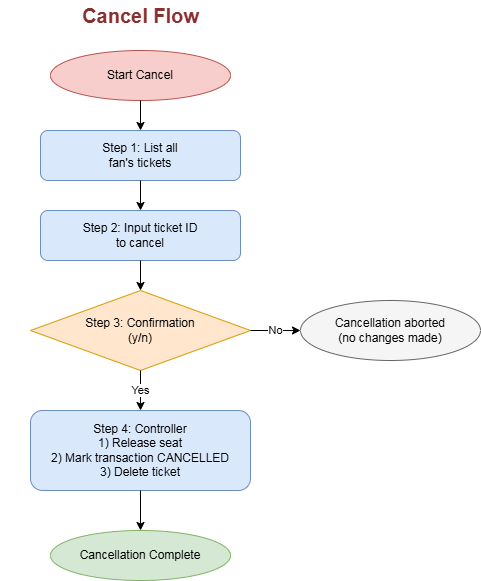

The diagram above was exported from draw.io. Its source (the exported page's mxGraphModel, read from the mxfile embedded in the PNG):
<mxGraphModel dx="1028" dy="611" grid="1" gridSize="10" guides="1" tooltips="1" connect="1" arrows="1" fold="1" page="1" pageScale="1" pageWidth="850" pageHeight="1100" math="0" shadow="0">
  <root>
    <mxCell id="0" />
    <mxCell id="1" parent="0" />
    <mxCell id="title_cancel" parent="1" style="text;html=1;fontSize=20;fontStyle=1;align=center;verticalAlign=middle;fontColor=#8B2E2E;" value="Cancel Flow" vertex="1">
      <mxGeometry height="30" width="280" x="440" y="20" as="geometry" />
    </mxCell>
    <mxCell id="c_start" parent="1" style="ellipse;whiteSpace=wrap;html=1;fillColor=#f8cecc;strokeColor=#b85450;" value="Start Cancel" vertex="1">
      <mxGeometry height="50" width="180" x="490" y="70" as="geometry" />
    </mxCell>
    <mxCell id="c_s1" parent="1" style="rounded=1;whiteSpace=wrap;html=1;fillColor=#dae8fc;strokeColor=#6c8ebf;" value="Step 1: List all&#10;fan's tickets" vertex="1">
      <mxGeometry height="50" width="200" x="480" y="150" as="geometry" />
    </mxCell>
    <mxCell id="c_s2" parent="1" style="rounded=1;whiteSpace=wrap;html=1;fillColor=#dae8fc;strokeColor=#6c8ebf;" value="Step 2: Input ticket ID&#10;to cancel" vertex="1">
      <mxGeometry height="50" width="200" x="480" y="230" as="geometry" />
    </mxCell>
    <mxCell id="c_d1" parent="1" style="rhombus;whiteSpace=wrap;html=1;fillColor=#ffe6cc;strokeColor=#d79b00;" value="Step 3: Confirmation&#10;(y/n)" vertex="1">
      <mxGeometry height="80" width="220" x="470" y="310" as="geometry" />
    </mxCell>
    <mxCell id="c_abort" parent="1" style="ellipse;whiteSpace=wrap;html=1;fillColor=#f5f5f5;strokeColor=#666666;" value="Cancellation aborted&#10;(no changes made)" vertex="1">
      <mxGeometry height="60" width="180" x="740" y="320" as="geometry" />
    </mxCell>
    <mxCell id="c_s4" parent="1" style="rounded=1;whiteSpace=wrap;html=1;fillColor=#dae8fc;strokeColor=#6c8ebf;" value="Step 4: Controller&#10;1) Release seat&#10;2) Mark transaction CANCELLED&#10;3) Delete ticket" vertex="1">
      <mxGeometry height="80" width="220" x="470" y="430" as="geometry" />
    </mxCell>
    <mxCell id="c_end" parent="1" style="ellipse;whiteSpace=wrap;html=1;fillColor=#d5e8d4;strokeColor=#82b366;" value="Cancellation Complete" vertex="1">
      <mxGeometry height="50" width="180" x="490" y="550" as="geometry" />
    </mxCell>
    <mxCell id="ce1" edge="1" parent="1" source="c_start" style="edgeStyle=orthogonalEdgeStyle;rounded=0;html=1;" target="c_s1">
      <mxGeometry relative="1" as="geometry" />
    </mxCell>
    <mxCell id="ce2" edge="1" parent="1" source="c_s1" style="edgeStyle=orthogonalEdgeStyle;rounded=0;html=1;" target="c_s2">
      <mxGeometry relative="1" as="geometry" />
    </mxCell>
    <mxCell id="ce3" edge="1" parent="1" source="c_s2" style="edgeStyle=orthogonalEdgeStyle;rounded=0;html=1;" target="c_d1">
      <mxGeometry relative="1" as="geometry" />
    </mxCell>
    <mxCell id="ce4" edge="1" parent="1" source="c_d1" style="edgeStyle=orthogonalEdgeStyle;rounded=0;html=1;" target="c_s4" value="Yes">
      <mxGeometry relative="1" as="geometry" />
    </mxCell>
    <mxCell id="ce5" edge="1" parent="1" source="c_d1" style="edgeStyle=orthogonalEdgeStyle;rounded=0;html=1;" target="c_abort" value="No">
      <mxGeometry relative="1" as="geometry" />
    </mxCell>
    <mxCell id="ce6" edge="1" parent="1" source="c_s4" style="edgeStyle=orthogonalEdgeStyle;rounded=0;html=1;" target="c_end">
      <mxGeometry relative="1" as="geometry" />
    </mxCell>
  </root>
</mxGraphModel>